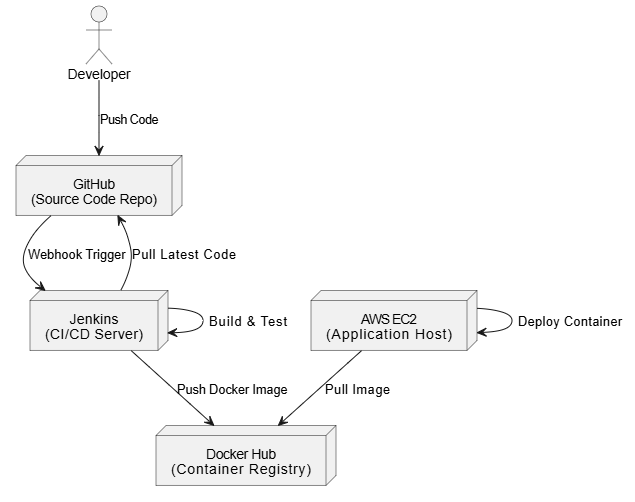

The diagram above was exported from draw.io. Its source (the exported page's mxGraphModel, read from the mxfile embedded in the PNG):
<mxGraphModel dx="1423" dy="643" grid="1" gridSize="10" guides="1" tooltips="1" connect="1" arrows="1" fold="1" page="1" pageScale="1" pageWidth="850" pageHeight="1100" math="0" shadow="0">
  <root>
    <mxCell id="0" />
    <mxCell id="1" parent="0" />
    <mxCell id="KaaFjJX9Js4P7IZVnE0y-17" value="[Users]  " style="swimlane;fontStyle=1;childLayout=stackLayout;horizontal=1;startSize=26;horizontalStack=0;resizeParent=1;resizeParentMax=0;resizeLast=0;collapsible=1;marginBottom=0;" parent="1" vertex="1">
      <mxGeometry x="370" y="180" width="160" height="180" as="geometry">
        <mxRectangle x="370" y="180" width="80" height="30" as="alternateBounds" />
      </mxGeometry>
    </mxCell>
    <mxCell id="KaaFjJX9Js4P7IZVnE0y-18" value="↓ HTTPS  " style="text;strokeColor=none;fillColor=none;align=left;verticalAlign=top;spacingLeft=4;spacingRight=4;overflow=hidden;rotatable=0;points=[[0,0.5],[1,0.5]];portConstraint=eastwest;" parent="KaaFjJX9Js4P7IZVnE0y-17" vertex="1">
      <mxGeometry y="26" width="160" height="26" as="geometry" />
    </mxCell>
    <mxCell id="KaaFjJX9Js4P7IZVnE0y-19" value="[CloudFront CDN]  " style="text;strokeColor=none;fillColor=none;align=left;verticalAlign=top;spacingLeft=4;spacingRight=4;overflow=hidden;rotatable=0;points=[[0,0.5],[1,0.5]];portConstraint=eastwest;" parent="KaaFjJX9Js4P7IZVnE0y-17" vertex="1">
      <mxGeometry y="52" width="160" height="26" as="geometry" />
    </mxCell>
    <mxCell id="KaaFjJX9Js4P7IZVnE0y-20" value="↓  " style="text;strokeColor=none;fillColor=none;align=left;verticalAlign=top;spacingLeft=4;spacingRight=4;overflow=hidden;rotatable=0;points=[[0,0.5],[1,0.5]];portConstraint=eastwest;" parent="KaaFjJX9Js4P7IZVnE0y-17" vertex="1">
      <mxGeometry y="78" width="160" height="24" as="geometry" />
    </mxCell>
    <mxCell id="KaaFjJX9Js4P7IZVnE0y-21" value="[S3 Bucket (Static Files)]  " style="text;strokeColor=none;fillColor=none;align=left;verticalAlign=top;spacingLeft=4;spacingRight=4;overflow=hidden;rotatable=0;points=[[0,0.5],[1,0.5]];portConstraint=eastwest;" parent="KaaFjJX9Js4P7IZVnE0y-17" vertex="1">
      <mxGeometry y="102" width="160" height="26" as="geometry" />
    </mxCell>
    <mxCell id="KaaFjJX9Js4P7IZVnE0y-22" value="↓  " style="text;strokeColor=none;fillColor=none;align=left;verticalAlign=top;spacingLeft=4;spacingRight=4;overflow=hidden;rotatable=0;points=[[0,0.5],[1,0.5]];portConstraint=eastwest;" parent="KaaFjJX9Js4P7IZVnE0y-17" vertex="1">
      <mxGeometry y="128" width="160" height="26" as="geometry" />
    </mxCell>
    <mxCell id="KaaFjJX9Js4P7IZVnE0y-23" value="[Route 53 (DNS)]  " style="text;strokeColor=none;fillColor=none;align=left;verticalAlign=top;spacingLeft=4;spacingRight=4;overflow=hidden;rotatable=0;points=[[0,0.5],[1,0.5]];portConstraint=eastwest;" parent="KaaFjJX9Js4P7IZVnE0y-17" vertex="1">
      <mxGeometry y="154" width="160" height="26" as="geometry" />
    </mxCell>
    <UserObject label="" plantUmlData="{&quot;data&quot;:&quot;@startuml\nskinparam componentStyle rectangle\nskinparam defaultTextAlignment center\n\nactor Developer\n\nnode \&quot;GitHub\\n(Source Code Repo)\&quot; as GitHub\nnode \&quot;Jenkins\\n(CI/CD Server)\&quot; as Jenkins\nnode \&quot;Docker Hub\\n(Container Registry)\&quot; as DockerHub\nnode \&quot;AWS  EC2\\n(Application Host)\&quot; as EC2\n\nDeveloper --&gt; GitHub : Push Code\nGitHub --&gt; Jenkins : Webhook Trigger\nJenkins --&gt; GitHub : Pull Latest Code\nJenkins --&gt; Jenkins : Build &amp; Test\nJenkins --&gt; DockerHub : Push Docker Image\nEC2 --&gt; DockerHub : Pull Image\nEC2 --&gt; EC2 : Deploy Container\n\n@enduml\n\n&quot;,&quot;format&quot;:&quot;svg&quot;}" id="HbCnKsdnE1DiZcv6xt2o-2">
      <mxCell style="shape=image;noLabel=1;verticalAlign=top;aspect=fixed;imageAspect=0;image=data:image/svg+xml,(base64 omitted: 11740 chars);" vertex="1" parent="1">
        <mxGeometry x="170" y="90" width="635" height="502" as="geometry" />
      </mxCell>
    </UserObject>
  </root>
</mxGraphModel>